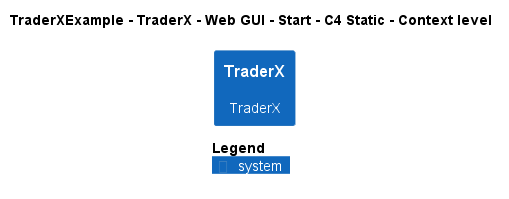

The diagram above was rendered by PlantUML. Its source (embedded in the PNG):
@startuml
!pragma layout smetana
!include ..\..\..\..\..\..\..\.c4s\C4_Context.puml

AddElementTag("c4interflow:lifecycle:new", $bgColor=green, $fontColor=#ffffff, $borderColor=green, $shadowing="False")
AddElementTag("c4interflow:lifecycle:changed", $bgColor=orange, $fontColor=#ffffff, $borderColor=orange, $shadowing="False")
AddElementTag("c4interflow:lifecycle:removed", $bgColor=red, $fontColor=#ffffff, $borderColor=red, $shadowing="False")

AddRelTag("c4interflow:lifecycle:new", $textColor=green, $lineColor=green)
AddRelTag("c4interflow:lifecycle:changed", $textColor=orange, $lineColor=orange)
AddRelTag("c4interflow:lifecycle:removed", $textColor=red, $lineColor=red)

SHOW_PERSON_PORTRAIT()
LAYOUT_TOP_DOWN()

skinparam linetype polyline

title TraderXExample - TraderX - Web GUI - Start - C4 Static - Context level

System(TraderXExample.SoftwareSystems.TraderX, "TraderX", "TraderX")



SHOW_LEGEND()
@enduml